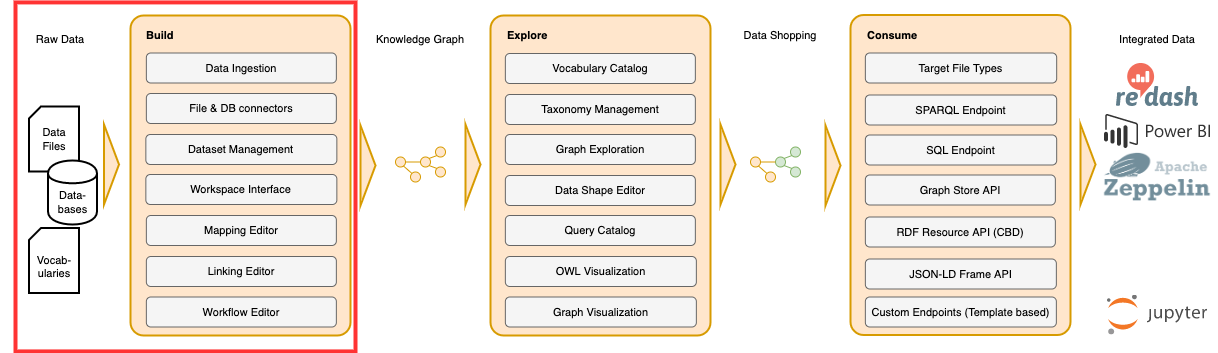

The diagram above was exported from draw.io. Its source (the exported page's mxGraphModel, read from the mxfile embedded in the PNG):
<mxGraphModel dx="2834" dy="2052" grid="1" gridSize="10" guides="1" tooltips="1" connect="1" arrows="1" fold="1" page="0" pageScale="1" pageWidth="850" pageHeight="1100" background="#ffffff" math="0" shadow="0">
  <root>
    <mxCell id="0" />
    <mxCell id="1" parent="0" />
    <mxCell id="253" value="&lt;span style=&quot;font-weight: normal; font-size: 11px;&quot;&gt;Raw Data&lt;/span&gt;" style="text;html=1;strokeColor=none;fillColor=none;align=center;verticalAlign=middle;whiteSpace=wrap;rounded=0;dashed=1;fontSize=11;fontStyle=1" parent="1" vertex="1">
      <mxGeometry x="-1570" y="-1023" width="120" height="20" as="geometry" />
    </mxCell>
    <mxCell id="254" value="&lt;span style=&quot;font-weight: normal; font-size: 11px;&quot;&gt;Knowledge Graph&lt;/span&gt;" style="text;html=1;strokeColor=none;fillColor=none;align=center;verticalAlign=middle;whiteSpace=wrap;rounded=0;dashed=1;fontSize=11;fontStyle=1" parent="1" vertex="1">
      <mxGeometry x="-1210" y="-1023" width="120" height="20" as="geometry" />
    </mxCell>
    <mxCell id="255" value="" style="group;fontSize=11;" parent="1" vertex="1" connectable="0">
      <mxGeometry x="-1440" y="-1037" width="220" height="320" as="geometry" />
    </mxCell>
    <mxCell id="256" value="&lt;div style=&quot;text-align: left; font-size: 11px;&quot;&gt;&lt;br style=&quot;font-size: 11px;&quot;&gt;&lt;/div&gt;" style="rounded=1;whiteSpace=wrap;html=1;fontSize=11;align=center;fontColor=#000000;labelBackgroundColor=none;fillColor=#ffe6cc;strokeColor=#d79b00;fontStyle=1;strokeWidth=2;fontFamily=Helvetica;verticalAlign=middle;arcSize=6;" parent="255" vertex="1">
      <mxGeometry width="220" height="320" as="geometry" />
    </mxCell>
    <mxCell id="257" value="Data Ingestion" style="rounded=1;whiteSpace=wrap;html=1;strokeWidth=1;fillColor=#f5f5f5;fontSize=11;strokeColor=#666666;" parent="255" vertex="1">
      <mxGeometry x="15.847826086956502" y="37.5" width="190" height="30" as="geometry" />
    </mxCell>
    <mxCell id="258" value="Mapping Editor" style="rounded=1;whiteSpace=wrap;html=1;strokeWidth=1;fillColor=#f5f5f5;fontSize=11;strokeColor=#666666;" parent="255" vertex="1">
      <mxGeometry x="15.847826086956502" y="200" width="190" height="30" as="geometry" />
    </mxCell>
    <mxCell id="259" value="File &amp;amp; DB connectors" style="rounded=1;whiteSpace=wrap;html=1;strokeWidth=1;fillColor=#f5f5f5;fontSize=11;strokeColor=#666666;" parent="255" vertex="1">
      <mxGeometry x="15.847826086956502" y="78" width="190" height="30" as="geometry" />
    </mxCell>
    <mxCell id="260" value="Linking Editor" style="rounded=1;whiteSpace=wrap;html=1;strokeWidth=1;fillColor=#f5f5f5;fontSize=11;strokeColor=#666666;" parent="255" vertex="1">
      <mxGeometry x="15.847826086956502" y="241" width="190" height="30" as="geometry" />
    </mxCell>
    <mxCell id="261" value="&lt;div style=&quot;text-align: left; font-size: 11px;&quot;&gt;&lt;span style=&quot;font-size: 11px;&quot;&gt;Build&lt;/span&gt;&lt;/div&gt;" style="text;html=1;strokeColor=none;fillColor=none;align=left;verticalAlign=middle;whiteSpace=wrap;rounded=0;dashed=1;fontSize=11;fontStyle=1" parent="255" vertex="1">
      <mxGeometry x="13.847826086956502" y="9.5" width="168.2608695652174" height="20" as="geometry" />
    </mxCell>
    <mxCell id="262" value="Workspace Interface" style="rounded=1;whiteSpace=wrap;html=1;strokeWidth=1;fillColor=#f5f5f5;fontSize=11;strokeColor=#666666;" parent="255" vertex="1">
      <mxGeometry x="15.347826086956502" y="159" width="191" height="30" as="geometry" />
    </mxCell>
    <mxCell id="263" value="Dataset Management" style="rounded=1;whiteSpace=wrap;html=1;strokeWidth=1;fillColor=#f5f5f5;fontSize=11;strokeColor=#666666;" parent="255" vertex="1">
      <mxGeometry x="15.347826086956502" y="119" width="191" height="30" as="geometry" />
    </mxCell>
    <mxCell id="264" value="Workflow Editor" style="rounded=1;whiteSpace=wrap;html=1;strokeWidth=1;fillColor=#f5f5f5;fontSize=11;strokeColor=#666666;" parent="255" vertex="1">
      <mxGeometry x="15.847826086956502" y="281.5" width="190" height="30" as="geometry" />
    </mxCell>
    <mxCell id="265" value="" style="group;fontSize=11;" parent="1" vertex="1" connectable="0">
      <mxGeometry x="-1080" y="-1037" width="220" height="320" as="geometry" />
    </mxCell>
    <mxCell id="266" value="&lt;div style=&quot;text-align: left; font-size: 11px;&quot;&gt;&lt;br style=&quot;font-size: 11px;&quot;&gt;&lt;/div&gt;" style="rounded=1;whiteSpace=wrap;html=1;fontSize=11;align=center;fontColor=#000000;labelBackgroundColor=none;fillColor=#ffe6cc;strokeColor=#d79b00;fontStyle=1;strokeWidth=2;fontFamily=Helvetica;verticalAlign=middle;arcSize=6;" parent="265" vertex="1">
      <mxGeometry width="220" height="320" as="geometry" />
    </mxCell>
    <mxCell id="267" value="OWL Visualization&lt;br style=&quot;font-size: 11px;&quot;&gt;" style="rounded=1;whiteSpace=wrap;html=1;strokeWidth=1;fillColor=#f5f5f5;fontSize=11;strokeColor=#666666;" parent="265" vertex="1">
      <mxGeometry x="14.847826086956502" y="241" width="191" height="30" as="geometry" />
    </mxCell>
    <mxCell id="268" value="Explore" style="text;html=1;strokeColor=none;fillColor=none;align=left;verticalAlign=middle;whiteSpace=wrap;rounded=0;dashed=1;fontSize=11;fontStyle=1" parent="265" vertex="1">
      <mxGeometry x="14.847826086956502" y="10" width="180" height="20" as="geometry" />
    </mxCell>
    <mxCell id="269" value="Taxonomy Management&lt;br style=&quot;font-size: 11px;&quot;&gt;" style="rounded=1;whiteSpace=wrap;html=1;strokeWidth=1;fillColor=#f5f5f5;fontSize=11;strokeColor=#666666;" parent="265" vertex="1">
      <mxGeometry x="14.847826086956502" y="79" width="190" height="30" as="geometry" />
    </mxCell>
    <mxCell id="270" value="Data Shape Editor&lt;br style=&quot;font-size: 11px;&quot;&gt;" style="rounded=1;whiteSpace=wrap;html=1;strokeWidth=1;fillColor=#f5f5f5;fontSize=11;strokeColor=#666666;" parent="265" vertex="1">
      <mxGeometry x="14.847826086956502" y="160" width="190" height="30" as="geometry" />
    </mxCell>
    <mxCell id="271" value="Vocabulary Catalog&lt;br style=&quot;font-size: 11px;&quot;&gt;" style="rounded=1;whiteSpace=wrap;html=1;strokeWidth=1;fillColor=#f5f5f5;fontSize=11;strokeColor=#666666;" parent="265" vertex="1">
      <mxGeometry x="14.847826086956502" y="38" width="190" height="30" as="geometry" />
    </mxCell>
    <mxCell id="272" value="Graph Exploration&lt;br style=&quot;font-size: 11px;&quot;&gt;" style="rounded=1;whiteSpace=wrap;html=1;strokeWidth=1;fillColor=#f5f5f5;fontSize=11;strokeColor=#666666;" parent="265" vertex="1">
      <mxGeometry x="14.847826086956502" y="119" width="190" height="30" as="geometry" />
    </mxCell>
    <mxCell id="273" value="Query Catalog&lt;br style=&quot;font-size: 11px;&quot;&gt;" style="rounded=1;whiteSpace=wrap;html=1;strokeWidth=1;fillColor=#f5f5f5;fontSize=11;strokeColor=#666666;" parent="265" vertex="1">
      <mxGeometry x="14.847826086956502" y="200" width="190" height="30" as="geometry" />
    </mxCell>
    <mxCell id="274" value="Graph Visualization" style="rounded=1;whiteSpace=wrap;html=1;strokeWidth=1;fillColor=#f5f5f5;fontSize=11;strokeColor=#666666;" parent="265" vertex="1">
      <mxGeometry x="14.847826086956502" y="281.5" width="191" height="30" as="geometry" />
    </mxCell>
    <mxCell id="275" value="&lt;span style=&quot;font-weight: normal; font-size: 11px;&quot;&gt;Data Shopping&lt;/span&gt;" style="text;html=1;strokeColor=none;fillColor=none;align=center;verticalAlign=middle;whiteSpace=wrap;rounded=0;dashed=1;fontSize=11;fontStyle=1" parent="1" vertex="1">
      <mxGeometry x="-850" y="-1027.5" width="120" height="20" as="geometry" />
    </mxCell>
    <mxCell id="276" value="" style="group;fontSize=11;" parent="1" vertex="1" connectable="0">
      <mxGeometry x="-1541.5" y="-946" width="90" height="118" as="geometry" />
    </mxCell>
    <mxCell id="277" value="Data Files" style="shape=card;whiteSpace=wrap;html=1;shadow=0;glass=0;comic=0;labelBackgroundColor=none;strokeColor=#000000;strokeWidth=2;fontFamily=Helvetica;fontSize=11;fontColor=#000000;align=center;fillColor=#ffffff;size=12;" parent="276" vertex="1">
      <mxGeometry width="50" height="65" as="geometry" />
    </mxCell>
    <mxCell id="278" value="&lt;font style=&quot;font-size: 11px;&quot;&gt;Data-bases&lt;/font&gt;" style="shape=cylinder;whiteSpace=wrap;html=1;boundedLbl=1;backgroundOutline=1;shadow=0;glass=0;comic=0;labelBackgroundColor=none;strokeColor=#000000;strokeWidth=2;fontFamily=Helvetica;fontSize=11;fontColor=#000000;align=center;fillColor=#ffffff;" parent="276" vertex="1">
      <mxGeometry x="19" y="54" width="49" height="64" as="geometry" />
    </mxCell>
    <mxCell id="279" value="" style="triangle;whiteSpace=wrap;html=1;strokeColor=#d79b00;strokeWidth=2;fillColor=#ffe6cc;fontSize=11;fontColor=#000000;align=left;" parent="276" vertex="1">
      <mxGeometry x="75" y="18" width="15" height="80" as="geometry" />
    </mxCell>
    <mxCell id="280" value="" style="triangle;whiteSpace=wrap;html=1;strokeColor=#d79b00;strokeWidth=2;fillColor=#ffe6cc;fontSize=11;fontColor=#000000;align=left;" parent="1" vertex="1">
      <mxGeometry x="-1210" y="-927" width="15" height="80" as="geometry" />
    </mxCell>
    <mxCell id="281" value="" style="triangle;whiteSpace=wrap;html=1;strokeColor=#d79b00;strokeWidth=2;fillColor=#ffe6cc;fontSize=11;fontColor=#000000;align=left;" parent="1" vertex="1">
      <mxGeometry x="-1105" y="-928" width="15" height="80" as="geometry" />
    </mxCell>
    <mxCell id="282" value="" style="triangle;whiteSpace=wrap;html=1;strokeColor=#d79b00;strokeWidth=2;fillColor=#ffe6cc;fontSize=11;fontColor=#000000;align=left;" parent="1" vertex="1">
      <mxGeometry x="-850" y="-928" width="15" height="80" as="geometry" />
    </mxCell>
    <mxCell id="283" value="" style="triangle;whiteSpace=wrap;html=1;strokeColor=#d79b00;strokeWidth=2;fillColor=#ffe6cc;fontSize=11;fontColor=#000000;align=left;" parent="1" vertex="1">
      <mxGeometry x="-745" y="-927" width="15" height="80" as="geometry" />
    </mxCell>
    <mxCell id="284" value="" style="triangle;whiteSpace=wrap;html=1;strokeColor=#d79b00;strokeWidth=2;fillColor=#ffe6cc;fontSize=11;fontColor=#000000;align=left;" parent="1" vertex="1">
      <mxGeometry x="-490" y="-928" width="15" height="80" as="geometry" />
    </mxCell>
    <mxCell id="288" value="" style="group;fontSize=11;" parent="1" vertex="1" connectable="0">
      <mxGeometry x="-1175" y="-905.5" width="50" height="35" as="geometry" />
    </mxCell>
    <mxCell id="289" value="" style="ellipse;whiteSpace=wrap;html=1;aspect=fixed;strokeColor=#D79B00;strokeWidth=1;fillColor=#ffe6cc;fontSize=11;fontColor=#000000;align=left;" parent="288" vertex="1">
      <mxGeometry y="10" width="10" height="10" as="geometry" />
    </mxCell>
    <mxCell id="290" value="" style="ellipse;whiteSpace=wrap;html=1;aspect=fixed;strokeColor=#d79b00;strokeWidth=1;fillColor=#ffe6cc;fontSize=11;fontColor=#000000;align=left;" parent="288" vertex="1">
      <mxGeometry x="25" y="10" width="10" height="10" as="geometry" />
    </mxCell>
    <mxCell id="291" value="" style="ellipse;whiteSpace=wrap;html=1;aspect=fixed;strokeColor=#d79b00;strokeWidth=1;fillColor=#ffe6cc;fontSize=11;fontColor=#000000;align=left;" parent="288" vertex="1">
      <mxGeometry x="15" y="25" width="10" height="10" as="geometry" />
    </mxCell>
    <mxCell id="292" value="" style="ellipse;whiteSpace=wrap;html=1;aspect=fixed;strokeColor=#d79b00;strokeWidth=1;fillColor=#ffe6cc;fontSize=11;fontColor=#000000;align=left;" parent="288" vertex="1">
      <mxGeometry x="40" y="20" width="10" height="10" as="geometry" />
    </mxCell>
    <mxCell id="293" value="" style="endArrow=none;html=1;strokeColor=#D79B00;fontSize=11;fontColor=#000000;entryX=0;entryY=0.5;exitX=1;exitY=0.5;strokeWidth=1;" parent="288" source="289" target="290" edge="1">
      <mxGeometry width="50" height="50" relative="1" as="geometry">
        <mxPoint x="37.5" y="120" as="sourcePoint" />
        <mxPoint x="87.5" y="70" as="targetPoint" />
      </mxGeometry>
    </mxCell>
    <mxCell id="294" value="" style="endArrow=none;html=1;strokeColor=#D79B00;fontSize=11;fontColor=#000000;entryX=0;entryY=0;exitX=0.793;exitY=0.896;strokeWidth=1;exitPerimeter=0;" parent="288" source="289" target="291" edge="1">
      <mxGeometry width="50" height="50" relative="1" as="geometry">
        <mxPoint x="29.932038834951527" y="29.951456310679532" as="sourcePoint" />
        <mxPoint x="69.93203883495153" y="29.951456310679532" as="targetPoint" />
      </mxGeometry>
    </mxCell>
    <mxCell id="295" value="" style="endArrow=none;html=1;strokeColor=#D79B00;fontSize=11;fontColor=#000000;entryX=0;entryY=0;exitX=1;exitY=1;strokeWidth=1;" parent="288" source="290" target="292" edge="1">
      <mxGeometry width="50" height="50" relative="1" as="geometry">
        <mxPoint x="29.932038834951527" y="29.951456310679532" as="sourcePoint" />
        <mxPoint x="69.93203883495153" y="29.951456310679532" as="targetPoint" />
      </mxGeometry>
    </mxCell>
    <mxCell id="296" value="" style="ellipse;whiteSpace=wrap;html=1;aspect=fixed;strokeColor=#d79b00;strokeWidth=1;fillColor=#ffe6cc;fontSize=11;fontColor=#000000;align=left;" parent="288" vertex="1">
      <mxGeometry x="40" width="10" height="10" as="geometry" />
    </mxCell>
    <mxCell id="297" value="" style="endArrow=none;html=1;strokeColor=#D79B00;fontSize=11;fontColor=#000000;entryX=0;entryY=1;exitX=1;exitY=0;strokeWidth=1;" parent="288" source="290" target="296" edge="1">
      <mxGeometry width="50" height="50" relative="1" as="geometry">
        <mxPoint x="87.019417475728" y="37.13592233009706" as="sourcePoint" />
        <mxPoint x="102.94174757281553" y="52.86407766990283" as="targetPoint" />
      </mxGeometry>
    </mxCell>
    <mxCell id="298" value="" style="group;fontSize=11;" parent="1" vertex="1" connectable="0">
      <mxGeometry x="-820" y="-905.5" width="50" height="35" as="geometry" />
    </mxCell>
    <mxCell id="299" value="" style="ellipse;whiteSpace=wrap;html=1;aspect=fixed;strokeColor=#D79B00;strokeWidth=1;fillColor=#ffe6cc;fontSize=11;fontColor=#000000;align=left;" parent="298" vertex="1">
      <mxGeometry y="10" width="10" height="10" as="geometry" />
    </mxCell>
    <mxCell id="300" value="" style="ellipse;whiteSpace=wrap;html=1;aspect=fixed;strokeColor=#82b366;strokeWidth=1;fillColor=#d5e8d4;fontSize=11;fontColor=#000000;align=left;" parent="298" vertex="1">
      <mxGeometry x="25" y="10" width="10" height="10" as="geometry" />
    </mxCell>
    <mxCell id="301" value="" style="ellipse;whiteSpace=wrap;html=1;aspect=fixed;strokeColor=#d79b00;strokeWidth=1;fillColor=#ffe6cc;fontSize=11;fontColor=#000000;align=left;" parent="298" vertex="1">
      <mxGeometry x="15" y="25" width="10" height="10" as="geometry" />
    </mxCell>
    <mxCell id="302" value="" style="ellipse;whiteSpace=wrap;html=1;aspect=fixed;strokeColor=#82b366;strokeWidth=1;fillColor=#d5e8d4;fontSize=11;fontColor=#000000;align=left;" parent="298" vertex="1">
      <mxGeometry x="40" y="20" width="10" height="10" as="geometry" />
    </mxCell>
    <mxCell id="303" value="" style="endArrow=none;html=1;strokeColor=#D79B00;fontSize=11;fontColor=#000000;entryX=0;entryY=0.5;exitX=1;exitY=0.5;strokeWidth=1;" parent="298" source="299" target="300" edge="1">
      <mxGeometry width="50" height="50" relative="1" as="geometry">
        <mxPoint x="37.5" y="120" as="sourcePoint" />
        <mxPoint x="87.5" y="70" as="targetPoint" />
      </mxGeometry>
    </mxCell>
    <mxCell id="304" value="" style="endArrow=none;html=1;strokeColor=#D79B00;fontSize=11;fontColor=#000000;entryX=0;entryY=0;exitX=0.793;exitY=0.896;strokeWidth=1;exitPerimeter=0;" parent="298" source="299" target="301" edge="1">
      <mxGeometry width="50" height="50" relative="1" as="geometry">
        <mxPoint x="29.932038834951527" y="29.951456310679532" as="sourcePoint" />
        <mxPoint x="69.93203883495153" y="29.951456310679532" as="targetPoint" />
      </mxGeometry>
    </mxCell>
    <mxCell id="305" value="" style="endArrow=none;html=1;strokeColor=#82b366;fontSize=11;fontColor=#000000;entryX=0;entryY=0;exitX=1;exitY=1;strokeWidth=1;fillColor=#d5e8d4;" parent="298" source="300" target="302" edge="1">
      <mxGeometry width="50" height="50" relative="1" as="geometry">
        <mxPoint x="29.932038834951527" y="29.951456310679532" as="sourcePoint" />
        <mxPoint x="69.93203883495153" y="29.951456310679532" as="targetPoint" />
      </mxGeometry>
    </mxCell>
    <mxCell id="306" value="" style="ellipse;whiteSpace=wrap;html=1;aspect=fixed;strokeColor=#82b366;strokeWidth=1;fillColor=#d5e8d4;fontSize=11;fontColor=#000000;align=left;" parent="298" vertex="1">
      <mxGeometry x="40" width="10" height="10" as="geometry" />
    </mxCell>
    <mxCell id="307" value="" style="endArrow=none;html=1;strokeColor=#82b366;fontSize=11;fontColor=#000000;entryX=0;entryY=1;exitX=1;exitY=0;strokeWidth=1;fillColor=#d5e8d4;" parent="298" source="300" target="306" edge="1">
      <mxGeometry width="50" height="50" relative="1" as="geometry">
        <mxPoint x="87.019417475728" y="37.13592233009706" as="sourcePoint" />
        <mxPoint x="102.94174757281553" y="52.86407766990283" as="targetPoint" />
      </mxGeometry>
    </mxCell>
    <mxCell id="308" value="&lt;span style=&quot;font-weight: normal; font-size: 11px;&quot;&gt;Integrated Data&lt;/span&gt;" style="text;html=1;strokeColor=none;fillColor=none;align=center;verticalAlign=middle;whiteSpace=wrap;rounded=0;dashed=1;fontSize=11;fontStyle=1" parent="1" vertex="1">
      <mxGeometry x="-473" y="-1023" width="120" height="20" as="geometry" />
    </mxCell>
    <mxCell id="316" value="&lt;div style=&quot;font-size: 11px;&quot;&gt;&lt;br style=&quot;font-size: 11px;&quot;&gt;&lt;/div&gt;&lt;div style=&quot;font-size: 11px;&quot;&gt;Vocab-&lt;/div&gt;&lt;div style=&quot;font-size: 11px;&quot;&gt;ularies&lt;/div&gt;" style="shape=card;whiteSpace=wrap;html=1;shadow=0;glass=0;comic=0;labelBackgroundColor=none;strokeColor=#000000;strokeWidth=2;fontFamily=Helvetica;fontSize=11;fontColor=#000000;align=center;fillColor=#ffffff;size=12;" parent="1" vertex="1">
      <mxGeometry x="-1541.5" y="-824.5" width="50" height="65" as="geometry" />
    </mxCell>
    <mxCell id="317" value="" style="shape=image;verticalLabelPosition=bottom;labelBackgroundColor=#ffffff;verticalAlign=top;aspect=fixed;imageAspect=0;image=data:image/svg+xml,(base64 omitted: 6256 chars);" parent="1" vertex="1">
      <mxGeometry x="-454" y="-989" width="82" height="43" as="geometry" />
    </mxCell>
    <mxCell id="318" value="" style="shape=image;verticalLabelPosition=bottom;labelBackgroundColor=#ffffff;verticalAlign=top;aspect=fixed;imageAspect=0;image=data:image/svg+xml,(base64 omitted: 4216 chars);" parent="1" vertex="1">
      <mxGeometry x="-466" y="-938" width="106" height="34" as="geometry" />
    </mxCell>
    <mxCell id="319" value="&lt;div style=&quot;text-align: left; font-size: 11px;&quot;&gt;&lt;br style=&quot;font-size: 11px;&quot;&gt;&lt;/div&gt;" style="rounded=1;whiteSpace=wrap;html=1;fontSize=11;align=center;fontColor=#000000;labelBackgroundColor=none;fillColor=#ffe6cc;strokeColor=#d79b00;fontStyle=1;strokeWidth=2;fontFamily=Helvetica;verticalAlign=middle;arcSize=6;" parent="1" vertex="1">
      <mxGeometry x="-720" y="-1037.5" width="220" height="320" as="geometry" />
    </mxCell>
    <mxCell id="320" value="JSON-LD Frame API" style="rounded=1;whiteSpace=wrap;html=1;strokeWidth=1;fillColor=#f5f5f5;fontSize=11;strokeColor=#666666;" parent="1" vertex="1">
      <mxGeometry x="-705.1521739130435" y="-793.5" width="191" height="30" as="geometry" />
    </mxCell>
    <mxCell id="321" value="RDF Resource API (CBD)" style="rounded=1;whiteSpace=wrap;html=1;strokeWidth=1;fillColor=#f5f5f5;fontSize=11;strokeColor=#666666;" parent="1" vertex="1">
      <mxGeometry x="-705.1521739130435" y="-835.5" width="190" height="30" as="geometry" />
    </mxCell>
    <mxCell id="322" value="Graph Store API" style="rounded=1;whiteSpace=wrap;html=1;strokeWidth=1;fillColor=#f5f5f5;fontSize=11;strokeColor=#666666;" parent="1" vertex="1">
      <mxGeometry x="-705.1521739130435" y="-877.5" width="190" height="30" as="geometry" />
    </mxCell>
    <mxCell id="323" value="Consume" style="text;html=1;strokeColor=none;fillColor=none;align=left;verticalAlign=middle;whiteSpace=wrap;rounded=0;dashed=1;fontSize=11;fontStyle=1" parent="1" vertex="1">
      <mxGeometry x="-705.1521739130435" y="-1027.5" width="181.2646370023419" height="20" as="geometry" />
    </mxCell>
    <mxCell id="324" value="SPARQL Endpoint" style="rounded=1;whiteSpace=wrap;html=1;strokeWidth=1;fillColor=#f5f5f5;fontSize=11;strokeColor=#666666;rotation=0;" parent="1" vertex="1">
      <mxGeometry x="-705.1521739130435" y="-957.5" width="191.33489461358315" height="30" as="geometry" />
    </mxCell>
    <mxCell id="325" value="Target File Types" style="rounded=1;whiteSpace=wrap;html=1;strokeWidth=1;fillColor=#f5f5f5;fontSize=11;strokeColor=#666666;" parent="1" vertex="1">
      <mxGeometry x="-705.1521739130435" y="-999.5" width="191.33489461358315" height="30" as="geometry" />
    </mxCell>
    <mxCell id="326" value="SQL Endpoint" style="rounded=1;whiteSpace=wrap;html=1;strokeWidth=1;fillColor=#f5f5f5;fontSize=11;strokeColor=#666666;" parent="1" vertex="1">
      <mxGeometry x="-705.1521739130435" y="-917.5" width="191.33489461358315" height="30" as="geometry" />
    </mxCell>
    <mxCell id="327" value="Custom Endpoints (Template based)" style="rounded=1;whiteSpace=wrap;html=1;strokeWidth=1;fillColor=#f5f5f5;fontSize=11;strokeColor=#666666;" parent="1" vertex="1">
      <mxGeometry x="-705.1521739130435" y="-755.5" width="191" height="30" as="geometry" />
    </mxCell>
    <mxCell id="328" value="" style="shape=image;verticalLabelPosition=bottom;labelBackgroundColor=#ffffff;verticalAlign=top;aspect=fixed;imageAspect=0;image=data:image/png,(base64 omitted: 41852 chars);" parent="1" vertex="1">
      <mxGeometry x="-468" y="-900" width="110" height="48.84" as="geometry" />
    </mxCell>
    <mxCell id="329" value="" style="shape=image;verticalLabelPosition=bottom;labelBackgroundColor=#ffffff;verticalAlign=top;aspect=fixed;imageAspect=0;image=https://raw.githubusercontent.com/gilbarbara/logos/8e15f867313827bcd2604e17f0822f1be4739812/logos/qlik.svg;" parent="1" vertex="1">
      <mxGeometry x="-446.845" y="-839" width="67.69" height="19.97" as="geometry" />
    </mxCell>
    <mxCell id="330" value="" style="shape=image;verticalLabelPosition=bottom;labelBackgroundColor=#ffffff;verticalAlign=top;aspect=fixed;imageAspect=0;image=https://raw.githubusercontent.com/gilbarbara/logos/8e15f867313827bcd2604e17f0822f1be4739812/logos/tableau.svg;" parent="1" vertex="1">
      <mxGeometry x="-466.25" y="-795" width="106.5" height="22.67" as="geometry" />
    </mxCell>
    <mxCell id="331" value="" style="shape=image;verticalLabelPosition=bottom;labelBackgroundColor=#ffffff;verticalAlign=top;aspect=fixed;imageAspect=0;image=data:image/svg+xml,(base64 omitted: 5760 chars);" parent="1" vertex="1">
      <mxGeometry x="-463" y="-757.5" width="100" height="40" as="geometry" />
    </mxCell>
    <mxCell id="wLmHFI_g9J4U7R09XJKx-331" value="" style="rounded=0;whiteSpace=wrap;html=1;fillColor=none;strokeColor=#FF3333;strokeWidth=4;" parent="1" vertex="1">
      <mxGeometry x="-1555" y="-1050.08" width="340" height="349" as="geometry" />
    </mxCell>
  </root>
</mxGraphModel>